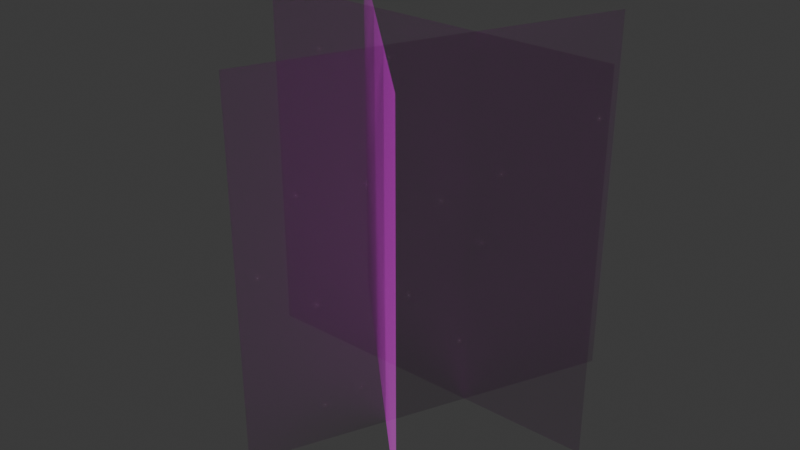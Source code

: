 # Source: SM_Env_Grass_Tall_Clump_01.blend  (saved by Blender 4.5.88; exported with 4.5.12 LTS)
import bpy
from mathutils import Matrix  # noqa: F401  (used for matrix-valued properties, if any)

bpy.ops.wm.read_factory_settings(use_empty=True)
scene = bpy.context.scene
scene.name = 'Scene'

# ---- collections
col_sm_env_grass_tall_clump_01 = bpy.data.collections.new('SM_Env_Grass_Tall_Clump_01'); scene.collection.children.link(col_sm_env_grass_tall_clump_01)

# ---- images (referenced by path relative to the original .blend; pixels are not part of the script)
import os
ASSET_DIR = os.environ.get("B2B_ASSET_DIR", "")  # directory of the original .blend (textures are referenced by path, not embedded)
HERE = os.path.dirname(os.path.abspath(__file__))  # packed textures are extracted next to this script under _unpacked/

def load_image(name, relpath, width, height, colorspace="sRGB"):
    """Load a texture the original file referenced (path relative to the .blend, or extracted next to this script)."""
    p = next((c for c in (os.path.join(HERE, relpath), os.path.join(ASSET_DIR, relpath)) if relpath and os.path.exists(c)), "")
    if p:
        img = bpy.data.images.load(p, check_existing=True)
        img.name = name
    else:  # same state as the original file: an image datablock whose file is absent (Cycles renders it pink)
        img = bpy.data.images.new(name, width, height)
        img.source = "FILE"
        img.filepath = "//" + (relpath or name)
    img.colorspace_settings.name = colorspace
    return img
img_file3532 = load_image('file3532', 'Grass_01.tga', 1024, 1024, 'sRGB')
img_file3532_001 = load_image('file3532.001', 'Grass_01.tga', 1024, 1024, 'Non-Color')

# ---- materials (node trees are filled in below, after node groups)
mat_grassshd7 = bpy.data.materials.new('grassSHD7')
mat_grassshd7.use_transparency_overlap = False
mat_grassshd7.show_transparent_back = False
mat_grassshd7.diffuse_color = (1.0, 1.0, 1.0, 1.0)
mat_grassshd7.roughness = 0.5528

# ---- material node trees
mat_grassshd7.use_nodes = True; mat_grassshd7.node_tree.nodes.clear()
_N = mat_grassshd7.node_tree.nodes; _L = mat_grassshd7.node_tree.links
n0 = _N.new('ShaderNodeBsdfPrincipled'); n0.name = 'Principled BSDF'; n0.location = (-200, 100)
n0.inputs[2].default_value = 0.5528
n0.inputs[27].default_value = (0.0, 0.0, 0.0, 1.0)
n0.inputs[28].default_value = 1.0
n1 = _N.new('ShaderNodeOutputMaterial'); n1.name = 'Material Output'; n1.location = (200, 100)
n2 = _N.new('ShaderNodeNormalMap'); n2.name = 'Normal Map'; n2.location = (-600, -600)
n2.label = 'Normal/Map'
n3 = _N.new('ShaderNodeTexImage'); n3.name = 'Image Texture'; n3.location = (-600, 300)
n3.image = img_file3532
n4 = _N.new('ShaderNodeTexImage'); n4.name = 'Image Texture.001'; n4.location = (-600, -300)
n4.image = img_file3532_001
_L.new(n0.outputs[0], n1.inputs[0])
_L.new(n2.outputs[0], n0.inputs[5])
_L.new(n3.outputs[0], n0.inputs[0])
_L.new(n4.outputs[0], n0.inputs[4])
n1.is_active_output = True

# ---- world
world_world = bpy.data.worlds.new('World'); scene.world = world_world
world_world.use_nodes = True; world_world.node_tree.nodes.clear()
_N = world_world.node_tree.nodes; _L = world_world.node_tree.links
n0 = _N.new('ShaderNodeOutputWorld'); n0.name = 'World Output'; n0.location = (200, 100)
n1 = _N.new('ShaderNodeBackground'); n1.name = 'Background'; n1.location = (-200, 100)
n1.inputs[0].default_value = (0.05088, 0.05088, 0.05088, 1.0)
_L.new(n1.outputs[0], n0.inputs[0])
n0.is_active_output = True
world_world.color = (0.05088, 0.05088, 0.05088)
world_world.sun_shadow_jitter_overblur = 0.0

# ---- meshes
me_mesh = bpy.data.meshes.new('Mesh')
me_mesh.from_pydata([(-50.0, -2.687, -2.22e-14), (50.0, -2.687, -2.22e-14), (-50.0, 97.31, 2.22e-14), (50.0, 97.31, 2.22e-14), (-9.752, -2.687, 54.22), (31.62, -2.687, -36.82), (-9.752, 97.31, 54.22), (31.62, 97.31, -36.82), (-44.28, -2.687, -28.89), (26.43, -2.687, 41.82), (-44.28, 97.31, -28.89), (26.43, 97.31, 41.82)], [], [(0, 2, 3, 1), (4, 6, 7, 5), (10, 8, 9, 11)])
me_mesh.polygons.foreach_set('use_smooth', [True] * 3)
_k = set([(0, 1), (0, 2), (1, 3), (2, 3), (4, 5), (4, 6), (5, 7), (6, 7), (8, 9), (8, 10), (9, 11), (10, 11)])
me_mesh.attributes.new('sharp_edge', 'BOOLEAN', 'EDGE').data.foreach_set('value', [ (min(e.vertices), max(e.vertices)) in _k for e in me_mesh.edges])
_uv = me_mesh.uv_layers.new(name='map1')
_uv.uv.foreach_set('vector', [0.01238, 0.01238, 0.01238, 0.9876, 0.9876, 0.9876, 0.9876, 0.01238, 0.01238, 0.01238, 0.01238, 0.9876, 0.9876, 0.9876, 0.9876, 0.01238, 0.01238, 0.9876, 0.01238, 0.01238, 0.9876, 0.01238, 0.9876, 0.9876])
_ca = me_mesh.color_attributes.new('red', 'BYTE_COLOR', 'CORNER')
_ca.data.foreach_set('color', [0.0006071, 0.0, 1.0, 1.0, 0.2086, 0.9647, 1.0, 1.0, 0.2086, 0.9647, 1.0, 1.0, 0.0006071, 0.0, 1.0, 1.0, 0.0006071, 0.0, 1.0, 1.0, 0.2086, 0.9647, 1.0, 1.0, 0.2086, 0.9647, 1.0, 1.0, 0.0006071, 0.0, 1.0, 1.0, 0.2086, 0.9647, 1.0, 1.0, 0.0006071, 0.0, 1.0, 1.0, 0.0006071, 0.0, 1.0, 1.0, 0.2086, 0.9647, 1.0, 1.0])
me_mesh.materials.append(mat_grassshd7)
me_mesh.update()
me_mesh.normals_split_custom_set([tuple(v) for v in zip(*[iter([-0.8009, 0.5933, 0.08145, -0.3444, 0.9388, 0.009923, 0.3442, 0.9388, -0.009971, 0.8009, 0.5933, -0.08145, -0.1352, 0.5869, 0.7983, -0.06461, 0.93, 0.3619, 0.2242, 0.9412, -0.2529, 0.5554, 0.595, -0.581, -0.3028, 0.9339, -0.1901, -0.7041, 0.5897, -0.3956, 0.3855, 0.5938, 0.7062, 0.1776, 0.9396, 0.2926])] * 3)])

# ---- objects
ob_sm_env_grass_tall_clump_01_lod0 = bpy.data.objects.new('SM_Env_Grass_Tall_Clump_01_LOD0', me_mesh)

# ---- transforms, parenting, visibility, modifiers, constraints
ob_sm_env_grass_tall_clump_01_lod0.location = (0.0, 0.0, 0.0)
ob_sm_env_grass_tall_clump_01_lod0.rotation_euler = (1.571, -0.0, 0.0)
ob_sm_env_grass_tall_clump_01_lod0.scale = (0.01, 0.01, 0.01)
ob_sm_env_grass_tall_clump_01_lod0.color = (0.8, 0.8, 0.8, 1.0)

# ---- collection membership
col_sm_env_grass_tall_clump_01.objects.link(ob_sm_env_grass_tall_clump_01_lod0)

# ---- scene / render settings (as saved in the file)
scene.frame_start = 1; scene.frame_end = 250; scene.frame_set(1)
scene.render.engine = 'BLENDER_EEVEE_NEXT'
bpy.context.view_layer.update()

# ---- added for rendering (the .blend has no active camera and no usable light): camera, sun
cam_auto = bpy.data.cameras.new('AutoCamera')
cam_auto.lens = 50.0
cam_auto.sensor_width = 36.0
cam_auto.clip_end = 1000.0
ob_auto_camera = bpy.data.objects.new('AutoCamera', cam_auto)
scene.collection.objects.link(ob_auto_camera)
ob_auto_camera.location = (1.55615, -1.95442, 1.71805)
ob_auto_camera.rotation_euler = (1.09748, -7.21219e-08, 0.694738)
scene.camera = ob_auto_camera
light_auto_sun = bpy.data.lights.new('AutoSun', 'SUN')
light_auto_sun.energy = 3.0
light_auto_sun.angle = 0.0523599
ob_auto_sun = bpy.data.objects.new('AutoSun', light_auto_sun)
scene.collection.objects.link(ob_auto_sun)
ob_auto_sun.rotation_euler = (0.872665, 0.174533, 0.523599)
bpy.context.view_layer.update()
